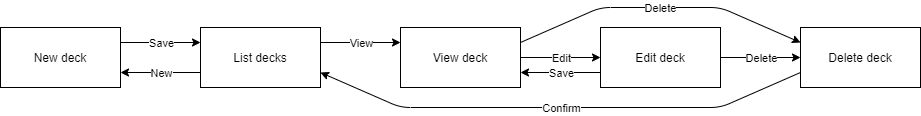

The diagram above was exported from draw.io. Its source (the exported page's mxGraphModel, read from the mxfile embedded in the PNG):
<mxGraphModel dx="966" dy="646" grid="1" gridSize="10" guides="1" tooltips="1" connect="1" arrows="1" fold="1" page="1" pageScale="1" pageWidth="827" pageHeight="1169" math="0" shadow="0">
  <root>
    <mxCell id="0" />
    <mxCell id="1" parent="0" />
    <mxCell id="kvYbOn7n8VRhF4Y0SUpr-1" value="New deck" style="rounded=0;whiteSpace=wrap;html=1;" vertex="1" parent="1">
      <mxGeometry x="40" y="200" width="120" height="60" as="geometry" />
    </mxCell>
    <mxCell id="kvYbOn7n8VRhF4Y0SUpr-2" value="List decks" style="rounded=0;whiteSpace=wrap;html=1;" vertex="1" parent="1">
      <mxGeometry x="240" y="200" width="120" height="60" as="geometry" />
    </mxCell>
    <mxCell id="kvYbOn7n8VRhF4Y0SUpr-3" value="View deck&lt;span style=&quot;color: rgba(0 , 0 , 0 , 0) ; font-family: monospace ; font-size: 0px&quot;&gt;%3CmxGraphModel%3E%3Croot%3E%3CmxCell%20id%3D%220%22%2F%3E%3CmxCell%20id%3D%221%22%20parent%3D%220%22%2F%3E%3CmxCell%20id%3D%222%22%20value%3D%22New%20deck%22%20style%3D%22rounded%3D0%3BwhiteSpace%3Dwrap%3Bhtml%3D1%3B%22%20vertex%3D%221%22%20parent%3D%221%22%3E%3CmxGeometry%20x%3D%2240%22%20y%3D%22200%22%20width%3D%22120%22%20height%3D%2260%22%20as%3D%22geometry%22%2F%3E%3C%2FmxCell%3E%3C%2Froot%3E%3C%2FmxGraphModel%&lt;/span&gt;" style="rounded=0;whiteSpace=wrap;html=1;" vertex="1" parent="1">
      <mxGeometry x="440" y="200" width="120" height="60" as="geometry" />
    </mxCell>
    <mxCell id="kvYbOn7n8VRhF4Y0SUpr-4" value="Edit deck" style="rounded=0;whiteSpace=wrap;html=1;" vertex="1" parent="1">
      <mxGeometry x="640" y="200" width="120" height="60" as="geometry" />
    </mxCell>
    <mxCell id="kvYbOn7n8VRhF4Y0SUpr-6" value="" style="endArrow=classic;html=1;exitX=1;exitY=0.25;exitDx=0;exitDy=0;entryX=0;entryY=0.25;entryDx=0;entryDy=0;" edge="1" parent="1" source="kvYbOn7n8VRhF4Y0SUpr-1" target="kvYbOn7n8VRhF4Y0SUpr-2">
      <mxGeometry relative="1" as="geometry">
        <mxPoint x="360" y="360" as="sourcePoint" />
        <mxPoint x="460" y="360" as="targetPoint" />
      </mxGeometry>
    </mxCell>
    <mxCell id="kvYbOn7n8VRhF4Y0SUpr-7" value="Save" style="edgeLabel;resizable=0;html=1;align=center;verticalAlign=middle;" connectable="0" vertex="1" parent="kvYbOn7n8VRhF4Y0SUpr-6">
      <mxGeometry relative="1" as="geometry" />
    </mxCell>
    <mxCell id="kvYbOn7n8VRhF4Y0SUpr-8" value="" style="endArrow=classic;html=1;exitX=0;exitY=0.75;exitDx=0;exitDy=0;entryX=1;entryY=0.75;entryDx=0;entryDy=0;" edge="1" parent="1" source="kvYbOn7n8VRhF4Y0SUpr-2" target="kvYbOn7n8VRhF4Y0SUpr-1">
      <mxGeometry relative="1" as="geometry">
        <mxPoint x="360" y="360" as="sourcePoint" />
        <mxPoint x="460" y="360" as="targetPoint" />
      </mxGeometry>
    </mxCell>
    <mxCell id="kvYbOn7n8VRhF4Y0SUpr-9" value="New" style="edgeLabel;resizable=0;html=1;align=center;verticalAlign=middle;" connectable="0" vertex="1" parent="kvYbOn7n8VRhF4Y0SUpr-8">
      <mxGeometry relative="1" as="geometry" />
    </mxCell>
    <mxCell id="kvYbOn7n8VRhF4Y0SUpr-11" value="" style="endArrow=classic;html=1;exitX=1;exitY=0.25;exitDx=0;exitDy=0;entryX=0;entryY=0.25;entryDx=0;entryDy=0;" edge="1" parent="1" source="kvYbOn7n8VRhF4Y0SUpr-2" target="kvYbOn7n8VRhF4Y0SUpr-3">
      <mxGeometry relative="1" as="geometry">
        <mxPoint x="360" y="360" as="sourcePoint" />
        <mxPoint x="460" y="360" as="targetPoint" />
      </mxGeometry>
    </mxCell>
    <mxCell id="kvYbOn7n8VRhF4Y0SUpr-12" value="View" style="edgeLabel;resizable=0;html=1;align=center;verticalAlign=middle;" connectable="0" vertex="1" parent="kvYbOn7n8VRhF4Y0SUpr-11">
      <mxGeometry relative="1" as="geometry" />
    </mxCell>
    <mxCell id="kvYbOn7n8VRhF4Y0SUpr-15" value="" style="endArrow=classic;html=1;entryX=0;entryY=0.5;entryDx=0;entryDy=0;exitX=1;exitY=0.5;exitDx=0;exitDy=0;" edge="1" parent="1" source="kvYbOn7n8VRhF4Y0SUpr-3" target="kvYbOn7n8VRhF4Y0SUpr-4">
      <mxGeometry relative="1" as="geometry">
        <mxPoint x="360" y="360" as="sourcePoint" />
        <mxPoint x="460" y="360" as="targetPoint" />
      </mxGeometry>
    </mxCell>
    <mxCell id="kvYbOn7n8VRhF4Y0SUpr-16" value="Edit" style="edgeLabel;resizable=0;html=1;align=center;verticalAlign=middle;" connectable="0" vertex="1" parent="kvYbOn7n8VRhF4Y0SUpr-15">
      <mxGeometry relative="1" as="geometry" />
    </mxCell>
    <mxCell id="kvYbOn7n8VRhF4Y0SUpr-17" value="Delete deck" style="rounded=0;whiteSpace=wrap;html=1;" vertex="1" parent="1">
      <mxGeometry x="840" y="200" width="120" height="60" as="geometry" />
    </mxCell>
    <mxCell id="kvYbOn7n8VRhF4Y0SUpr-18" value="" style="endArrow=classic;html=1;entryX=0;entryY=0.5;entryDx=0;entryDy=0;exitX=1;exitY=0.5;exitDx=0;exitDy=0;" edge="1" parent="1" source="kvYbOn7n8VRhF4Y0SUpr-4" target="kvYbOn7n8VRhF4Y0SUpr-17">
      <mxGeometry relative="1" as="geometry">
        <mxPoint x="570" y="225" as="sourcePoint" />
        <mxPoint x="650" y="225" as="targetPoint" />
      </mxGeometry>
    </mxCell>
    <mxCell id="kvYbOn7n8VRhF4Y0SUpr-19" value="Delete" style="edgeLabel;resizable=0;html=1;align=center;verticalAlign=middle;" connectable="0" vertex="1" parent="kvYbOn7n8VRhF4Y0SUpr-18">
      <mxGeometry relative="1" as="geometry" />
    </mxCell>
    <mxCell id="kvYbOn7n8VRhF4Y0SUpr-20" value="" style="endArrow=classic;html=1;exitX=0;exitY=0.75;exitDx=0;exitDy=0;entryX=1;entryY=0.75;entryDx=0;entryDy=0;" edge="1" parent="1" source="kvYbOn7n8VRhF4Y0SUpr-4" target="kvYbOn7n8VRhF4Y0SUpr-3">
      <mxGeometry relative="1" as="geometry">
        <mxPoint x="390" y="330" as="sourcePoint" />
        <mxPoint x="490" y="330" as="targetPoint" />
      </mxGeometry>
    </mxCell>
    <mxCell id="kvYbOn7n8VRhF4Y0SUpr-21" value="Save" style="edgeLabel;resizable=0;html=1;align=center;verticalAlign=middle;" connectable="0" vertex="1" parent="kvYbOn7n8VRhF4Y0SUpr-20">
      <mxGeometry relative="1" as="geometry" />
    </mxCell>
    <mxCell id="kvYbOn7n8VRhF4Y0SUpr-22" value="" style="endArrow=classic;html=1;exitX=0;exitY=0.75;exitDx=0;exitDy=0;entryX=1;entryY=0.75;entryDx=0;entryDy=0;" edge="1" parent="1" source="kvYbOn7n8VRhF4Y0SUpr-17" target="kvYbOn7n8VRhF4Y0SUpr-2">
      <mxGeometry relative="1" as="geometry">
        <mxPoint x="480" y="380" as="sourcePoint" />
        <mxPoint x="580" y="380" as="targetPoint" />
        <Array as="points">
          <mxPoint x="760" y="280" />
          <mxPoint x="440" y="280" />
        </Array>
      </mxGeometry>
    </mxCell>
    <mxCell id="kvYbOn7n8VRhF4Y0SUpr-23" value="Confirm" style="edgeLabel;resizable=0;html=1;align=center;verticalAlign=middle;" connectable="0" vertex="1" parent="kvYbOn7n8VRhF4Y0SUpr-22">
      <mxGeometry relative="1" as="geometry" />
    </mxCell>
    <mxCell id="kvYbOn7n8VRhF4Y0SUpr-24" value="" style="endArrow=classic;html=1;exitX=1;exitY=0.25;exitDx=0;exitDy=0;entryX=0;entryY=0.25;entryDx=0;entryDy=0;" edge="1" parent="1" source="kvYbOn7n8VRhF4Y0SUpr-3" target="kvYbOn7n8VRhF4Y0SUpr-17">
      <mxGeometry relative="1" as="geometry">
        <mxPoint x="550" y="340" as="sourcePoint" />
        <mxPoint x="650" y="340" as="targetPoint" />
        <Array as="points">
          <mxPoint x="640" y="180" />
          <mxPoint x="700" y="180" />
          <mxPoint x="760" y="180" />
        </Array>
      </mxGeometry>
    </mxCell>
    <mxCell id="kvYbOn7n8VRhF4Y0SUpr-25" value="Delete" style="edgeLabel;resizable=0;html=1;align=center;verticalAlign=middle;" connectable="0" vertex="1" parent="kvYbOn7n8VRhF4Y0SUpr-24">
      <mxGeometry relative="1" as="geometry" />
    </mxCell>
  </root>
</mxGraphModel>